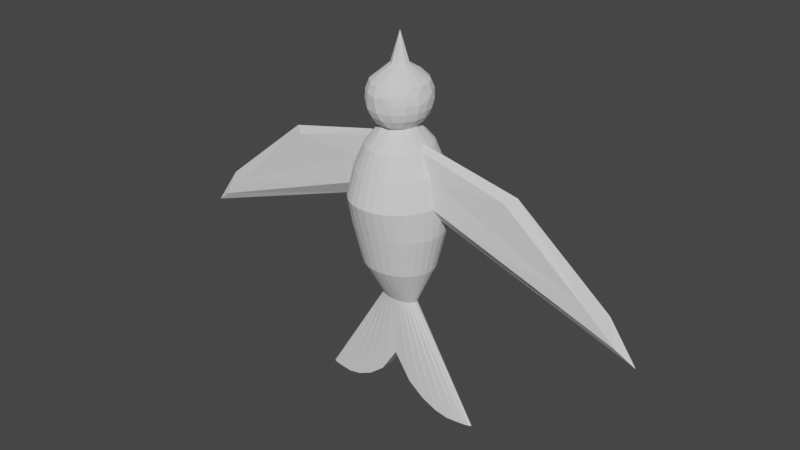 # Source: Bird.blend  (saved by Blender 3.0.42; exported with 4.5.12 LTS)
import bpy
from mathutils import Matrix  # noqa: F401  (used for matrix-valued properties, if any)

bpy.ops.wm.read_factory_settings(use_empty=True)
scene = bpy.context.scene
scene.name = 'Scene'

# ---- collections
col_collection = bpy.data.collections.new('Collection'); scene.collection.children.link(col_collection)

# ---- world
world_world = bpy.data.worlds.new('World'); scene.world = world_world
world_world.use_nodes = True; world_world.node_tree.nodes.clear()
_N = world_world.node_tree.nodes; _L = world_world.node_tree.links
n0 = _N.new('ShaderNodeOutputWorld'); n0.name = 'World Output'; n0.location = (300, 300)
n1 = _N.new('ShaderNodeBackground'); n1.name = 'Background'; n1.location = (10, 300)
n1.inputs[0].default_value = (0.05088, 0.05088, 0.05088, 1.0)
_L.new(n1.outputs[0], n0.inputs[0])
n0.is_active_output = True
world_world.color = (0.05088, 0.05088, 0.05088)
world_world.use_sun_shadow = False
world_world.sun_shadow_jitter_overblur = 0.0

# ---- meshes
me_cylinder = bpy.data.meshes.new('Cylinder')
me_cylinder.from_pydata([(0.004324, 0.05582, -0.2261), (0.004324, 0.07265, 0.2562), (0.1409, 0.05475, -0.4348), (0.03408, 0.07125, 0.2562), (0.2722, 0.05158, -0.5411), (0.06269, 0.06713, 0.2562), (0.3933, 0.04644, -0.6015), (0.08906, 0.06042, 0.2562), (0.4994, 0.03951, -0.6273), (0.1122, 0.05141, 0.2562), (0.5864, 0.03107, -0.6273), (0.1311, 0.04042, 0.2562), (0.6511, 0.02144, -0.6273), (0.1452, 0.02788, 0.2562), (0.691, 0.01099, -0.6273), (0.1539, 0.01427, 0.2562), (0.7044, 0.0001244, -0.6273), (0.1568, 0.0001244, 0.2562), (0.691, -0.01074, -0.6273), (0.1539, -0.01402, 0.2562), (0.6511, -0.02119, -0.6273), (0.1452, -0.02763, 0.2562), (0.5864, -0.03082, -0.6273), (0.1311, -0.04017, 0.2562), (0.4994, -0.03926, -0.6273), (0.1122, -0.05116, 0.2562), (0.3933, -0.04619, -0.6015), (0.08906, -0.06018, 0.2562), (0.2722, -0.05133, -0.5411), (0.06269, -0.06688, 0.2562), (0.1409, -0.0545, -0.4348), (0.03408, -0.07101, 0.2562), (0.004324, -0.05557, -0.2261), (0.004324, -0.0724, 0.2562), (-0.1323, -0.0545, -0.4348), (-0.02543, -0.07101, 0.2562), (-0.2636, -0.05133, -0.5411), (-0.05404, -0.06688, 0.2562), (-0.3846, -0.04619, -0.6015), (-0.08041, -0.06018, 0.2562), (-0.4907, -0.03926, -0.6273), (-0.1035, -0.05116, 0.2562), (-0.5778, -0.03082, -0.6273), (-0.1225, -0.04017, 0.2562), (-0.6425, -0.02119, -0.6273), (-0.1366, -0.02763, 0.2562), (-0.6823, -0.01074, -0.6273), (-0.1453, -0.01402, 0.2562), (-0.6958, 0.0001244, -0.6273), (-0.1482, 0.0001244, 0.2562), (-0.6823, 0.01099, -0.6273), (-0.1453, 0.01427, 0.2562), (-0.6425, 0.02144, -0.6273), (-0.1366, 0.02788, 0.2562), (-0.5778, 0.03107, -0.6273), (-0.1225, 0.04042, 0.2562), (-0.4907, 0.03951, -0.6273), (-0.1035, 0.05141, 0.2562), (-0.3846, 0.04644, -0.6015), (-0.08041, 0.06042, 0.2562), (-0.2636, 0.05158, -0.5411), (-0.05404, 0.06713, 0.2562), (-0.1323, 0.05475, -0.4348), (-0.02543, 0.07125, 0.2562), (0.6604, 0.019, -0.6273), (0.0646, 0.3266, 1.339), (2.389e-08, 0.333, 1.339), (0.1267, 0.3077, 1.339), (0.184, 0.2769, 1.339), (0.2341, 0.2355, 1.339), (0.2753, 0.185, 1.339), (0.3059, 0.1274, 1.339), (0.3247, 0.06497, 1.339), (0.3247, -0.06497, 1.339), (0.3059, -0.1274, 1.339), (0.2753, -0.185, 1.339), (0.2341, -0.2355, 1.339), (0.184, -0.2769, 1.339), (0.1267, -0.3077, 1.339), (0.0646, -0.3266, 1.339), (-5.058e-09, -0.333, 1.339), (-0.06459, -0.3266, 1.339), (-0.1267, -0.3077, 1.339), (-0.184, -0.2769, 1.339), (-0.2341, -0.2355, 1.339), (-0.2753, -0.185, 1.339), (-0.3059, -0.1274, 1.339), (-0.3247, -0.06497, 1.339), (-0.3247, 0.06497, 1.339), (-0.3059, 0.1274, 1.339), (-0.2753, 0.185, 1.339), (-0.2341, 0.2355, 1.339), (-0.184, 0.2769, 1.339), (-0.1267, 0.3077, 1.339), (-0.06459, 0.3266, 1.339), (-0.02813, 0.1413, 1.666), (0.04461, 0.135, 1.666), (0.1147, 0.08505, 1.666), (0.103, -0.09779, 1.666), (0.02813, -0.1413, 1.666), (-0.04461, -0.135, 1.666), (-0.1147, -0.08505, 1.666), (-0.103, 0.09779, 1.666), (-0.1386, -0.3077, 0.8759), (-0.2012, -0.2769, 0.8759), (-0.3011, 0.185, 0.8759), (-0.2561, 0.2355, 0.8759), (0.3011, 0.185, 0.8759), (0.3346, 0.1274, 0.8759), (0.1386, -0.3077, 0.8759), (0.07065, -0.3266, 0.8759), (-0.3552, -0.06497, 0.8759), (-0.3621, -2.214e-08, 0.8759), (0.07065, 0.3266, 0.8759), (0.1386, 0.3077, 0.8759), (0.3346, -0.1274, 0.8759), (0.3011, -0.185, 0.8759), (-0.2561, -0.2355, 0.8759), (-0.2012, 0.2769, 0.8759), (0.3552, 0.06497, 0.8759), (-8.523e-09, -0.333, 0.8759), (-0.3552, 0.06497, 0.8759), (0.2012, 0.2769, 0.8759), (0.2561, -0.2355, 0.8759), (-0.3011, -0.185, 0.8759), (-0.1386, 0.3077, 0.8759), (0.3621, -4.067e-08, 0.8759), (-0.07065, -0.3266, 0.8759), (-0.3346, 0.1274, 0.8759), (0.2561, 0.2355, 0.8759), (0.2012, -0.2769, 0.8759), (-0.3346, -0.1274, 0.8759), (-0.07065, 0.3266, 0.8759), (0.3552, -0.06497, 0.8759), (2.314e-08, 0.333, 0.8759), (-0.1425, -0.3689, 1.122), (-0.3097, 0.2218, 1.122), (0.3097, 0.2218, 1.122), (0.1425, -0.3689, 1.122), (-0.3653, -0.0779, 1.122), (0.07265, 0.3916, 1.122), (0.3441, -0.1528, 1.122), (2.292e-08, 0.3993, 1.122), (-0.2069, -0.332, 1.122), (-0.2633, 0.2823, 1.122), (0.3441, 0.1528, 1.122), (0.07265, -0.3916, 1.122), (-0.3724, -2.361e-08, 1.014), (0.1425, 0.3689, 1.122), (0.3097, -0.2218, 1.122), (-0.2633, -0.2823, 1.122), (-0.2069, 0.332, 1.122), (0.3653, 0.0779, 1.122), (-9.634e-09, -0.3993, 1.122), (-0.3653, 0.0779, 1.122), (0.2069, 0.332, 1.122), (0.2633, -0.2823, 1.122), (-0.3097, -0.2218, 1.122), (-0.1425, 0.3689, 1.122), (0.3724, -4.583e-08, 1.014), (-0.07265, -0.3916, 1.122), (-0.3441, 0.1528, 1.122), (0.2633, 0.2823, 1.122), (0.2069, -0.332, 1.122), (-0.3441, -0.1528, 1.122), (-0.07265, 0.3916, 1.122), (0.3653, -0.0779, 1.122), (0.137, -0.2253, 1.518), (0.09435, -0.2503, 1.518), (-2.267e-07, 0.271, 1.518), (0.0481, 0.2658, 1.518), (-0.205, 0.1505, 1.518), (-0.1743, 0.1916, 1.518), (0.0481, -0.2658, 1.518), (0.09435, 0.2503, 1.518), (-0.137, 0.2253, 1.518), (-2.483e-07, -0.271, 1.518), (0.137, 0.2253, 1.518), (-0.09436, 0.2503, 1.518), (-0.0481, -0.2658, 1.518), (0.1743, 0.1916, 1.518), (-0.0481, 0.2658, 1.518), (-0.09436, -0.2503, 1.518), (0.205, 0.1505, 1.518), (-0.137, -0.2253, 1.518), (0.2278, 0.1037, 1.518), (-0.1743, -0.1916, 1.518), (0.2418, 0.05286, 1.518), (-0.205, -0.1505, 1.518), (0.2198, -3.388e-08, 1.556), (-0.2278, -0.1037, 1.518), (0.2418, -0.05286, 1.518), (-0.2418, -0.05286, 1.518), (0.2278, -0.1037, 1.518), (-0.2198, -1.88e-08, 1.556), (0.205, -0.1505, 1.518), (-0.2418, 0.05286, 1.518), (0.1743, -0.1916, 1.518), (-0.2278, 0.1037, 1.518), (-0.1629, -0.2125, 0.5689), (-0.2074, 0.1807, 0.5689), (0.2709, 0.09779, 0.5689), (0.05721, -0.2506, 0.5689), (-0.2933, -1.819e-08, 0.5689), (0.1122, 0.2361, 0.5689), (0.2438, -0.142, 0.5689), (-0.2074, -0.1807, 0.5689), (-0.1629, 0.2125, 0.5689), (0.2876, 0.04985, 0.5689), (-3.668e-09, -0.2555, 0.5689), (-0.2876, 0.04985, 0.5689), (0.1629, 0.2125, 0.5689), (0.2074, -0.1807, 0.5689), (-0.2438, -0.142, 0.5689), (-0.1122, 0.2361, 0.5689), (0.2933, -3.241e-08, 0.5689), (-0.05721, -0.2506, 0.5689), (-0.2709, 0.09779, 0.5689), (0.2074, 0.1807, 0.5689), (0.1629, -0.2125, 0.5689), (-0.2709, -0.09779, 0.5689), (-0.05721, 0.2506, 0.5689), (0.2876, -0.04985, 0.5689), (-0.1122, -0.2361, 0.5689), (-0.2438, 0.142, 0.5689), (0.2438, 0.142, 0.5689), (0.1122, -0.2361, 0.5689), (-0.2876, -0.04985, 0.5689), (0.05721, 0.2506, 0.5689), (0.2709, -0.09779, 0.5689), (2.197e-08, 0.2555, 0.5689), (0.02201, 0.06579, 2.1), (0.06926, 0.02304, 2.1), (0.0679, -0.02192, 2.101), (0.03541, -0.06035, 2.1), (-0.02201, -0.06579, 2.1), (-0.06926, -0.02304, 2.1), (-0.0679, 0.02192, 2.101), (-0.03541, 0.06035, 2.1), (0.2155, 0.1142, 1.864), (-0.1575, -0.1917, 1.864), (-0.2155, -0.1142, 1.864), (0.2324, -0.0693, 1.864), (0.1895, -0.157, 1.864), (-0.2324, 0.0693, 1.864), (0.1178, -0.2209, 1.864), (-0.1895, 0.157, 1.864), (-0.1178, 0.2209, 1.864), (0.1575, 0.1917, 1.864), (-0.06232, 0.2175, 1.982), (-0.09989, -0.2006, 1.982), (0.02048, 0.2276, 1.981), (0.2017, 0.06496, 1.982), (0.2087, -0.02194, 1.983), (-0.2017, -0.06496, 1.982), (0.1863, -0.1057, 1.982), (-0.2087, 0.02194, 1.983), (0.1347, -0.1749, 1.982), (-0.1863, 0.1057, 1.982), (0.06232, -0.2175, 1.982), (-0.1347, 0.1749, 1.982), (0.09989, 0.2006, 1.982), (-0.02048, -0.2276, 1.981), (-0.02052, 0.2269, 1.745), (0.1875, 0.1035, 1.746), (-0.1367, -0.1732, 1.745), (0.2091, 0.02207, 1.745), (-0.1875, -0.1035, 1.746), (0.2022, -0.06251, 1.745), (0.1646, -0.1416, 1.745), (-0.2022, 0.06251, 1.745), (0.1021, -0.1989, 1.745), (-0.1646, 0.1416, 1.745), (0.06483, 0.2165, 1.745), (0.02052, -0.2269, 1.745), (-0.1021, 0.1989, 1.745), (0.1367, 0.1732, 1.745), (-0.06483, -0.2165, 1.745), (-0.0656, -0.1438, 2.045), (-0.01375, 0.1651, 2.04), (0.1705, 0.1274, 1.989), (-0.1705, -0.1274, 1.989), (0.08651, -0.1241, 2.047), (-0.08651, 0.1241, 2.047), (0.0656, 0.1438, 2.045), (0.01375, -0.1651, 2.04), (0.1479, 0.07656, 1.685), (-0.1479, -0.07656, 1.685), (0.1403, 0.00434, 1.665), (0.1338, -0.04629, 1.665), (-0.1403, -0.00434, 1.665), (0.1211, -0.1231, 1.686), (-0.1338, 0.04629, 1.665), (0.04517, -0.1809, 1.686), (-0.1211, 0.1231, 1.686), (0.0725, 0.1696, 1.686), (-0.04517, 0.1809, 1.686), (-0.0725, -0.1696, 1.686), (-0.04791, 0.2463, 1.915), (-0.1034, -0.2264, 1.916), (0.02375, 0.2517, 1.913), (0.2212, 0.07732, 1.923), (-0.1768, -0.1628, 1.923), (0.2413, 0.01518, 1.883), (-0.2212, -0.07732, 1.923), (0.2211, -0.07758, 1.923), (-0.2413, -0.01518, 1.883), (0.1763, -0.1632, 1.923), (-0.2211, 0.07758, 1.923), (0.1051, -0.2234, 1.923), (-0.1763, 0.1632, 1.923), (0.04791, -0.2463, 1.915), (0.1034, 0.2264, 1.916), (-0.1051, 0.2234, 1.923), (-0.02375, -0.2517, 1.913), (0.1768, 0.1628, 1.923), (0.1768, 0.1628, 1.804), (0.0002548, 0.2517, 1.803), (-0.1057, -0.2233, 1.804), (0.2212, 0.07732, 1.804), (-0.1768, -0.1628, 1.804), (0.2316, -3.15e-08, 1.804), (-0.2212, -0.07732, 1.804), (0.2211, -0.07758, 1.804), (-0.2199, -0.01045, 1.762), (0.1763, -0.1632, 1.804), (-0.2211, 0.07758, 1.804), (0.1051, -0.2234, 1.804), (-0.1763, 0.1632, 1.804), (-0.0002556, -0.2517, 1.803), (0.1057, 0.2233, 1.804), (-0.1051, 0.2234, 1.804), (-8.75e-07, -4.657e-09, 2.335), (1.769, -4.625e-08, 0.7682), (1.619, 0.04021, 0.7682), (1.619, -0.04021, 0.7682), (-1.769, -2.772e-08, 0.7682), (-1.619, -0.04021, 0.7682), (-1.619, 0.04021, 0.7682), (-1.845, -0.03629, 0.5641), (0.9395, 0.05286, 1.34), (1.013, -3.946e-08, 1.381), (0.9395, -0.05286, 1.34), (-0.9395, -0.05286, 1.34), (-1.013, -2.439e-08, 1.381), (-0.9395, 0.05286, 1.34), (-1.989, -2.92e-08, 0.4559), (1.845, 0.03629, 0.5641), (-1.845, 0.03629, 0.5641), (1.989, -5.141e-08, 0.4559), (1.845, -0.03629, 0.5641)], [], [(4, 28, 30, 2), (99, 168, 167, 98), (283, 238, 279), (171, 102, 172), (168, 99, 173), (172, 102, 175), (173, 99, 176), (178, 95, 181), (181, 95, 169), (191, 289, 193), (195, 98, 197), (196, 292, 198), (197, 98, 167), (278, 235, 236), (282, 234, 285), (284, 231, 232), (330, 312, 248), (322, 241, 306), (320, 240, 241), (319, 239, 303), (318, 299, 240), (316, 248, 239), (310, 260, 313), (309, 259, 311), (308, 258, 310), (307, 257, 309), (306, 256, 308), (305, 255, 307), (303, 253, 305), (313, 249, 298), (297, 277, 265), (286, 264, 266), (287, 267, 324), (295, 273, 276), (262, 285, 278), (260, 283, 249), (259, 285, 262), (258, 283, 260), (251, 279, 284), (257, 282, 259), (256, 237, 258), (255, 282, 257), (253, 233, 255), (254, 281, 236), (252, 280, 232), (249, 279, 251), (96, 295, 97), (102, 294, 296), (102, 292, 294), (98, 291, 293), (98, 289, 291), (101, 287, 290), (97, 286, 288), (100, 297, 101), (248, 315, 239), (239, 301, 303), (240, 302, 241), (242, 303, 305), (241, 304, 306), (244, 306, 308), (276, 316, 264), (277, 318, 265), (264, 319, 266), (265, 320, 267), (267, 322, 324), (270, 324, 326), (263, 317, 273), (273, 330, 276), (274, 329, 277), (237, 236, 332), (234, 233, 332), (238, 237, 332), (235, 234, 332), (232, 231, 332), (231, 238, 332), (236, 235, 332), (233, 232, 332), (5, 4, 2, 3), (7, 6, 4, 5), (9, 8, 6, 7), (11, 10, 8, 9), (13, 12, 10, 11), (15, 14, 64, 12, 13), (17, 16, 14, 15), (18, 16, 17, 19), (20, 18, 19, 21), (22, 20, 21, 23), (24, 22, 23, 25), (26, 24, 25, 27), (28, 26, 27, 29), (30, 28, 29, 31), (32, 30, 31, 33), (35, 34, 32, 33), (37, 36, 34, 35), (39, 38, 36, 37), (41, 40, 38, 39), (43, 42, 40, 41), (45, 44, 42, 43), (47, 46, 44, 45), (49, 48, 46, 47), (50, 48, 49, 51), (52, 50, 51, 53), (54, 52, 53, 55), (56, 54, 55, 57), (58, 56, 57, 59), (60, 58, 59, 61), (82, 83, 143, 135), (62, 60, 61, 63), (0, 62, 63, 1), (62, 0, 32, 34), (30, 32, 0, 2), (60, 62, 34, 36), (58, 60, 36, 38), (40, 56, 58, 38), (42, 54, 56, 40), (44, 52, 54, 42), (44, 46, 48, 50, 52), (6, 26, 28, 4), (24, 26, 6, 8), (10, 22, 24, 8), (10, 12, 64, 20, 22), (64, 14, 16, 18, 20), (91, 144, 136, 90), (70, 71, 145, 137), (79, 146, 138, 78), (342, 191, 73, 335), (65, 67, 148, 140), (75, 149, 141, 74), (83, 84, 150, 143), (92, 151, 144, 91), (71, 72, 152, 145), (80, 153, 146, 79), (335, 73, 166, 350), (67, 68, 155, 148), (76, 156, 149, 75), (84, 85, 157, 150), (93, 158, 151, 92), (342, 341, 189, 191), (80, 81, 160, 153), (89, 161, 154, 88), (68, 69, 162, 155), (77, 163, 156, 76), (85, 86, 164, 157), (94, 165, 158, 93), (348, 154, 147, 346), (81, 82, 135, 160), (90, 136, 161, 89), (69, 70, 137, 162), (78, 138, 163, 77), (86, 87, 139, 164), (66, 65, 140, 142), (66, 142, 165, 94), (74, 141, 166, 73), (95, 96, 170, 169), (96, 97, 177, 174), (174, 170, 96), (95, 178, 175, 102), (99, 100, 179, 176), (100, 101, 184, 182), (180, 177, 97), (182, 179, 100), (183, 180, 97), (97, 288, 187, 185), (185, 183, 97), (186, 184, 101), (289, 191, 189, 288), (188, 186, 101), (189, 187, 288), (190, 188, 101), (101, 290, 192, 190), (98, 195, 193, 289), (194, 192, 290), (292, 196, 194, 290), (102, 171, 198, 292), (133, 115, 229, 222), (132, 134, 230, 221), (113, 228, 230, 134), (111, 227, 220, 131), (130, 109, 226, 219), (107, 225, 218, 129), (128, 105, 224, 217), (103, 223, 216, 127), (126, 133, 222, 215), (125, 132, 221, 214), (131, 220, 213, 124), (123, 130, 219, 212), (129, 218, 211, 122), (121, 128, 217, 210), (127, 216, 209, 120), (126, 215, 208, 119), (118, 125, 214, 207), (124, 213, 206, 117), (116, 123, 212, 205), (122, 211, 204, 114), (112, 121, 210, 203), (110, 120, 209, 202), (119, 208, 201, 108), (106, 118, 207, 200), (117, 206, 199, 104), (115, 116, 205, 229), (114, 204, 228, 113), (112, 203, 227, 111), (109, 110, 202, 226), (108, 201, 225, 107), (105, 106, 200, 224), (104, 199, 223, 103), (166, 141, 115, 133), (165, 142, 134, 132), (140, 113, 134, 142), (139, 111, 131, 164), (163, 138, 109, 130), (137, 107, 129, 162), (161, 136, 105, 128), (135, 103, 127, 160), (159, 166, 133, 126), (158, 165, 132, 125), (164, 131, 124, 157), (156, 163, 130, 123), (162, 129, 122, 155), (154, 161, 128, 121), (160, 127, 120, 153), (159, 126, 119, 152), (151, 158, 125, 118), (157, 124, 117, 150), (149, 156, 123, 116), (155, 122, 114, 148), (147, 154, 121, 112), (146, 153, 120, 110), (152, 119, 108, 145), (144, 151, 118, 106), (150, 117, 104, 143), (141, 149, 116, 115), (148, 114, 113, 140), (147, 112, 111, 139), (138, 146, 110, 109), (145, 108, 107, 137), (136, 144, 106, 105), (143, 104, 103, 135), (198, 171, 90, 89), (197, 167, 77, 76), (196, 198, 89, 88), (195, 197, 76, 75), (339, 346, 147, 139), (193, 195, 75, 74), (345, 196, 88, 338), (191, 193, 74, 73), (192, 87, 86, 190), (343, 192, 194, 344), (190, 86, 85, 188), (340, 334, 72, 187), (188, 85, 84, 186), (187, 72, 71, 185), (186, 84, 83, 184), (185, 71, 70, 183), (184, 83, 82, 182), (181, 169, 66, 94), (183, 70, 69, 180), (182, 82, 81, 179), (178, 181, 94, 93), (180, 69, 68, 177), (179, 81, 80, 176), (175, 178, 93, 92), (177, 68, 67, 174), (173, 176, 80, 79), (172, 175, 92, 91), (174, 67, 65, 170), (168, 173, 79, 78), (171, 172, 91, 90), (170, 65, 66, 169), (167, 168, 78, 77), (223, 199, 39, 37), (200, 57, 55, 224), (225, 201, 13, 11), (202, 31, 29, 226), (227, 203, 49, 47), (228, 204, 5, 3), (205, 23, 21, 229), (199, 206, 41, 39), (207, 59, 57, 200), (201, 208, 15, 13), (202, 209, 33, 31), (210, 51, 49, 203), (204, 211, 7, 5), (212, 25, 23, 205), (206, 213, 43, 41), (214, 61, 59, 207), (208, 215, 17, 15), (209, 216, 35, 33), (217, 53, 51, 210), (211, 218, 9, 7), (219, 27, 25, 212), (213, 220, 45, 43), (221, 63, 61, 214), (222, 19, 17, 215), (216, 223, 37, 35), (224, 55, 53, 217), (218, 225, 11, 9), (226, 29, 27, 219), (220, 227, 47, 45), (228, 3, 1, 230), (230, 1, 63, 221), (229, 21, 19, 222), (247, 331, 328, 246), (280, 284, 232), (279, 238, 231), (281, 278, 236), (282, 233, 234), (284, 279, 231), (283, 237, 238), (285, 234, 235), (278, 285, 235), (316, 330, 248), (329, 311, 314), (300, 312, 330, 317), (311, 329, 327, 245), (246, 328, 326, 244), (245, 327, 325, 243), (244, 326, 324, 306), (243, 325, 323, 242), (242, 323, 321, 303), (324, 322, 306), (314, 299, 318, 329), (322, 320, 241), (321, 319, 303), (320, 318, 240), (319, 316, 239), (317, 298, 300), (298, 317, 331, 247), (261, 280, 315, 312), (262, 314, 311, 259), (313, 260, 249), (251, 261, 312, 300), (254, 256, 306, 304), (310, 258, 260), (309, 257, 259), (308, 256, 258), (307, 255, 257), (281, 254, 304, 302), (305, 253, 255), (252, 253, 303, 301), (250, 281, 302, 299), (280, 252, 301, 315), (251, 300, 298, 249), (262, 250, 299, 314), (276, 264, 286, 295), (296, 275, 263), (265, 267, 287, 297), (268, 289, 288, 266), (288, 286, 266), (269, 291, 289, 268), (290, 287, 324), (270, 292, 290, 324), (271, 293, 291, 269), (272, 294, 292, 270), (263, 273, 295, 296), (275, 296, 294, 272), (293, 271, 274), (274, 277, 297, 293), (297, 100, 99, 293), (280, 261, 284), (261, 251, 284), (259, 282, 285), (258, 237, 283), (256, 236, 237), (255, 233, 282), (256, 254, 236), (253, 232, 233), (253, 252, 232), (281, 250, 278), (250, 262, 278), (249, 283, 279), (295, 96, 95, 296), (95, 102, 296), (305, 307, 243, 242), (99, 98, 293), (101, 297, 287), (97, 295, 286), (298, 247, 313), (239, 315, 301), (240, 299, 302), (241, 302, 304), (307, 309, 245, 243), (308, 310, 246, 244), (310, 313, 247, 246), (311, 245, 309), (331, 317, 263, 275), (248, 312, 315), (321, 323, 268, 266), (277, 329, 318), (264, 316, 319), (265, 318, 320), (266, 319, 321), (267, 320, 322), (323, 325, 269, 268), (3, 2, 0, 1), (325, 327, 271, 269), (326, 328, 272, 270), (327, 329, 274, 271), (328, 331, 275, 272), (273, 317, 330), (336, 346, 339, 337), (276, 330, 316), (336, 338, 348, 346), (333, 349, 347, 334), (333, 335, 350, 349), (344, 345, 338, 336), (344, 336, 337, 343), (341, 342, 335, 333), (341, 333, 334, 340), (334, 347, 152, 72), (347, 349, 159, 152), (343, 337, 87, 192), (350, 166, 159, 349), (340, 187, 189, 341), (337, 339, 139, 87), (345, 344, 194, 196), (338, 88, 154, 348)])
_uv = me_cylinder.uv_layers.new(name='UVMap')
_uv.uv.foreach_set('vector', [0.8418, 0.4717, 0.8418, 0.02827, 0.7968, 0.01461, 0.7968, 0.4854, 0.532, 1.0, 0.5625, 1.0, 0.5938, 1.0, 0.6307, 1.0, 0.1082, 1.0, 0.08171, 1.0, 0.01514, 1.0, 0.1562, 1.0, 0.1307, 1.0, 0.125, 1.0, 0.5625, 1.0, 0.532, 1.0, 0.5312, 1.0, 0.125, 1.0, 0.1307, 1.0, 0.09375, 1.0, 0.5312, 1.0, 0.532, 1.0, 0.5, 1.0, 0.0625, 1.0, 0.03203, 1.0, 0.03125, 1.0, 0.03125, 1.0, 0.03203, 1.0, 0.0, 1.0, 0.7187, 1.0, 0.7051, 1.0, 0.6875, 1.0, 0.6562, 1.0, 0.6307, 1.0, 0.625, 1.0, 0.2188, 1.0, 0.2051, 1.0, 0.1875, 1.0, 0.625, 1.0, 0.6307, 1.0, 0.5938, 1.0, 0.4232, 1.0, 0.4505, 1.0, 0.3023, 1.0, 0.6082, 1.0, 0.5817, 1.0, 0.5151, 1.0, 0.9232, 1.0, 0.9505, 1.0, 0.8023, 1.0, 0.925, 1.0, 0.9265, 1.0, 0.887, 1.0, 0.3, 1.0, 0.3246, 1.0, 0.2602, 1.0, 0.3626, 1.0, 0.387, 1.0, 0.3246, 1.0, 0.8, 1.0, 0.8246, 1.0, 0.7602, 1.0, 0.425, 1.0, 0.4265, 1.0, 0.387, 1.0, 0.8626, 1.0, 0.887, 1.0, 0.8246, 1.0, 0.137, 1.0, 0.1106, 1.0, 0.07458, 1.0, 0.5746, 1.0, 0.5478, 1.0, 0.5312, 1.0, 0.1998, 1.0, 0.1732, 1.0, 0.137, 1.0, 0.637, 1.0, 0.6106, 1.0, 0.5746, 1.0, 0.2602, 1.0, 0.2346, 1.0, 0.1998, 1.0, 0.6998, 1.0, 0.6732, 1.0, 0.637, 1.0, 0.7602, 1.0, 0.7346, 1.0, 0.6998, 1.0, 0.07458, 1.0, 0.04784, 1.0, 0.03125, 1.0, 0.4281, 1.0, 0.4501, 1.0, 0.3875, 1.0, 0.8174, 1.0, 0.8251, 1.0, 0.7655, 1.0, 0.3174, 1.0, 0.3251, 1.0, 0.2604, 1.0, 0.9281, 1.0, 0.9501, 1.0, 0.8875, 1.0, 0.4846, 1.0, 0.5151, 1.0, 0.4232, 1.0, 0.1106, 1.0, 0.1082, 1.0, 0.04784, 1.0, 0.5478, 1.0, 0.5151, 1.0, 0.4846, 1.0, 0.1732, 1.0, 0.1082, 1.0, 0.1106, 1.0, 0.9846, 1.0, 1.0, 1.0, 0.9232, 1.0, 0.6106, 1.0, 0.6082, 1.0, 0.5478, 1.0, 0.2346, 1.0, 0.1897, 1.0, 0.1732, 1.0, 0.6732, 1.0, 0.6082, 1.0, 0.6106, 1.0, 0.7346, 1.0, 0.6897, 1.0, 0.6732, 1.0, 0.296, 1.0, 0.355, 1.0, 0.3023, 1.0, 0.796, 1.0, 0.855, 1.0, 0.8023, 1.0, 0.04784, 1.0, 0.01514, 1.0, 0.0, 1.0, 0.9482, 1.0, 0.9281, 1.0, 0.85, 1.0, 0.1307, 1.0, 0.1347, 1.0, 0.04409, 1.0, 0.1307, 1.0, 0.2051, 1.0, 0.1347, 1.0, 0.6307, 1.0, 0.6347, 1.0, 0.5441, 1.0, 0.6307, 1.0, 0.7051, 1.0, 0.6347, 1.0, 0.35, 1.0, 0.3174, 1.0, 0.262, 1.0, 0.85, 1.0, 0.8174, 1.0, 0.762, 1.0, 0.4482, 1.0, 0.4281, 1.0, 0.35, 1.0, 0.887, 1.0, 0.8626, 1.0, 0.8246, 1.0, 0.8246, 1.0, 0.8, 1.0, 0.7602, 1.0, 0.387, 1.0, 0.3626, 1.0, 0.3246, 1.0, 0.7058, 1.0, 0.7602, 1.0, 0.6998, 1.0, 0.3246, 1.0, 0.3, 1.0, 0.2602, 1.0, 0.2058, 1.0, 0.2602, 1.0, 0.1998, 1.0, 0.8875, 1.0, 0.8626, 1.0, 0.8251, 1.0, 0.4501, 1.0, 0.425, 1.0, 0.3875, 1.0, 0.8251, 1.0, 0.8, 1.0, 0.7655, 1.0, 0.3875, 1.0, 0.3626, 1.0, 0.3251, 1.0, 0.3251, 1.0, 0.3, 1.0, 0.2604, 1.0, 0.2057, 1.0, 0.2604, 1.0, 0.1998, 1.0, 1.0, 1.0, 0.9896, 1.0, 0.9501, 1.0, 0.9501, 1.0, 0.925, 1.0, 0.8875, 1.0, 0.5155, 1.0, 0.4999, 1.0, 0.4501, 1.0, 0.1897, 1.0, 0.3023, 1.0, 0.2188, 1.0, 0.5817, 1.0, 0.6897, 1.0, 0.625, 1.0, 0.08171, 1.0, 0.1897, 1.0, 0.125, 1.0, 0.4505, 1.0, 0.5817, 1.0, 0.5, 1.0, 0.8023, 1.0, 0.9505, 1.0, 0.875, 1.0, 0.0, 1.0, 0.08171, 1.0, 0.0, 1.0, 0.3023, 1.0, 0.4505, 1.0, 0.375, 1.0, 0.6897, 1.0, 0.8023, 1.0, 0.7188, 1.0, 0.9375, 1.0, 0.9375, 0.5, 0.9688, 0.5, 0.9688, 1.0, 0.9062, 1.0, 0.9062, 0.5, 0.9375, 0.5, 0.9375, 1.0, 0.875, 1.0, 0.875, 0.5, 0.9062, 0.5, 0.9062, 1.0, 0.8438, 1.0, 0.8438, 0.5, 0.875, 0.5, 0.875, 1.0, 0.8125, 1.0, 0.8125, 0.5, 0.8438, 0.5, 0.8438, 1.0, 0.7812, 1.0, 0.7812, 0.5, 0.8052, 0.5, 0.8125, 0.5, 0.8125, 1.0, 0.75, 1.0, 0.75, 0.5, 0.7812, 0.5, 0.7812, 1.0, 0.7188, 0.5, 0.75, 0.5, 0.75, 1.0, 0.7188, 1.0, 0.6875, 0.5, 0.7188, 0.5, 0.7188, 1.0, 0.6875, 1.0, 0.6562, 0.5, 0.6875, 0.5, 0.6875, 1.0, 0.6562, 1.0, 0.625, 0.5, 0.6562, 0.5, 0.6562, 1.0, 0.625, 1.0, 0.5938, 0.5, 0.625, 0.5, 0.625, 1.0, 0.5938, 1.0, 0.5625, 0.5, 0.5938, 0.5, 0.5938, 1.0, 0.5625, 1.0, 0.5312, 0.5, 0.5625, 0.5, 0.5625, 1.0, 0.5312, 1.0, 0.5, 0.5, 0.5312, 0.5, 0.5312, 1.0, 0.5, 1.0, 0.4688, 1.0, 0.4688, 0.5, 0.5, 0.5, 0.5, 1.0, 0.4375, 1.0, 0.4375, 0.5, 0.4688, 0.5, 0.4688, 1.0, 0.4062, 1.0, 0.4062, 0.5, 0.4375, 0.5, 0.4375, 1.0, 0.375, 1.0, 0.375, 0.5, 0.4062, 0.5, 0.4062, 1.0, 0.3438, 1.0, 0.3438, 0.5, 0.375, 0.5, 0.375, 1.0, 0.3125, 1.0, 0.3125, 0.5, 0.3438, 0.5, 0.3438, 1.0, 0.2812, 1.0, 0.2812, 0.5, 0.3125, 0.5, 0.3125, 1.0, 0.25, 1.0, 0.25, 0.5, 0.2812, 0.5, 0.2812, 1.0, 0.2188, 0.5, 0.25, 0.5, 0.25, 1.0, 0.2188, 1.0, 0.1875, 0.5, 0.2188, 0.5, 0.2188, 1.0, 0.1875, 1.0, 0.1562, 0.5, 0.1875, 0.5, 0.1875, 1.0, 0.1562, 1.0, 0.125, 0.5, 0.1562, 0.5, 0.1562, 1.0, 0.125, 1.0, 0.09375, 0.5, 0.125, 0.5, 0.125, 1.0, 0.09375, 1.0, 0.0625, 0.5, 0.09375, 0.5, 0.09375, 1.0, 0.0625, 1.0, 0.4375, 1.0, 0.4062, 1.0, 0.4062, 1.0, 0.4375, 1.0, 0.03125, 0.5, 0.0625, 0.5, 0.0625, 1.0, 0.03125, 1.0, 0.0, 0.5, 0.03125, 0.5, 0.03125, 1.0, 0.0, 1.0, 0.7032, 0.4854, 0.75, 0.49, 0.75, 0.01, 0.7032, 0.01461, 0.7968, 0.01461, 0.75, 0.01, 0.75, 0.49, 0.7968, 0.4854, 0.6582, 0.4717, 0.7032, 0.4854, 0.7032, 0.01461, 0.6582, 0.02827, 0.6167, 0.4496, 0.6582, 0.4717, 0.6582, 0.02827, 0.6167, 0.05045, 0.5803, 0.08029, 0.5803, 0.4197, 0.6167, 0.4496, 0.6167, 0.05045, 0.5504, 0.1167, 0.5504, 0.3833, 0.5803, 0.4197, 0.5803, 0.08029, 0.5283, 0.1582, 0.5283, 0.3418, 0.5504, 0.3833, 0.5504, 0.1167, 0.5283, 0.1582, 0.5146, 0.2032, 0.51, 0.25, 0.5146, 0.2968, 0.5283, 0.3418, 0.8833, 0.4496, 0.8833, 0.05045, 0.8418, 0.02827, 0.8418, 0.4717, 0.9197, 0.08029, 0.8833, 0.05045, 0.8833, 0.4496, 0.9197, 0.4197, 0.9496, 0.3833, 0.9496, 0.1167, 0.9197, 0.08029, 0.9197, 0.4197, 0.9496, 0.3833, 0.9717, 0.3418, 0.9749, 0.3313, 0.9717, 0.1582, 0.9496, 0.1167, 0.9749, 0.3313, 0.9854, 0.2968, 0.99, 0.25, 0.9854, 0.2032, 0.9717, 0.1582, 0.125, 1.0, 0.125, 1.0, 0.1562, 1.0, 0.1562, 1.0, 0.8438, 1.0, 0.8125, 1.0, 0.8125, 1.0, 0.8438, 1.0, 0.5312, 1.0, 0.5312, 1.0, 0.5625, 1.0, 0.5625, 1.0, 0.7187, 1.0, 0.7187, 1.0, 0.7188, 1.0, 0.7188, 1.0, 0.9688, 1.0, 0.9375, 1.0, 0.9375, 1.0, 0.9688, 1.0, 0.6562, 1.0, 0.6562, 1.0, 0.6875, 1.0, 0.6875, 1.0, 0.4062, 1.0, 0.375, 1.0, 0.375, 1.0, 0.4062, 1.0, 0.09375, 1.0, 0.09375, 1.0, 0.125, 1.0, 0.125, 1.0, 0.8125, 1.0, 0.7812, 1.0, 0.7812, 1.0, 0.8125, 1.0, 0.5, 1.0, 0.5, 1.0, 0.5312, 1.0, 0.5312, 1.0, 0.7188, 1.0, 0.7188, 1.0, 0.7188, 1.0, 0.7188, 1.0, 0.9375, 1.0, 0.9062, 1.0, 0.9062, 1.0, 0.9375, 1.0, 0.625, 1.0, 0.625, 1.0, 0.6562, 1.0, 0.6562, 1.0, 0.375, 1.0, 0.3438, 1.0, 0.3438, 1.0, 0.375, 1.0, 0.0625, 1.0, 0.0625, 1.0, 0.09375, 1.0, 0.09375, 1.0, 0.7187, 1.0, 0.75, 1.0, 0.75, 1.0, 0.7187, 1.0, 0.5, 1.0, 0.4688, 1.0, 0.4688, 1.0, 0.5, 1.0, 0.1875, 1.0, 0.1875, 1.0, 0.2188, 1.0, 0.2188, 1.0, 0.9062, 1.0, 0.875, 1.0, 0.875, 1.0, 0.9062, 1.0, 0.5938, 1.0, 0.5938, 1.0, 0.625, 1.0, 0.625, 1.0, 0.3438, 1.0, 0.3125, 1.0, 0.3125, 1.0, 0.3438, 1.0, 0.03125, 1.0, 0.03125, 1.0, 0.0625, 1.0, 0.0625, 1.0, 0.2188, 1.0, 0.2188, 1.0, 0.25, 1.0, 0.25, 1.0, 0.4688, 1.0, 0.4375, 1.0, 0.4375, 1.0, 0.4688, 1.0, 0.1562, 1.0, 0.1562, 1.0, 0.1875, 1.0, 0.1875, 1.0, 0.875, 1.0, 0.8438, 1.0, 0.8438, 1.0, 0.875, 1.0, 0.5625, 1.0, 0.5625, 1.0, 0.5938, 1.0, 0.5938, 1.0, 0.3125, 1.0, 0.2812, 1.0, 0.2812, 1.0, 0.3125, 1.0, 1.0, 1.0, 0.9688, 1.0, 0.9688, 1.0, 1.0, 1.0, 0.0, 1.0, 0.0, 1.0, 0.03125, 1.0, 0.03125, 1.0, 0.6875, 1.0, 0.6875, 1.0, 0.7188, 1.0, 0.7188, 1.0, 1.0, 1.0, 0.9482, 1.0, 0.9688, 1.0, 1.0, 1.0, 0.9482, 1.0, 0.85, 1.0, 0.9062, 1.0, 0.9375, 1.0, 0.9375, 1.0, 0.9688, 1.0, 0.9482, 1.0, 0.03203, 1.0, 0.0625, 1.0, 0.09375, 1.0, 0.1307, 1.0, 0.532, 1.0, 0.4482, 1.0, 0.4688, 1.0, 0.5, 1.0, 0.4482, 1.0, 0.35, 1.0, 0.4062, 1.0, 0.4375, 1.0, 0.875, 1.0, 0.9062, 1.0, 0.85, 1.0, 0.4375, 1.0, 0.4688, 1.0, 0.4482, 1.0, 0.8437, 1.0, 0.875, 1.0, 0.85, 1.0, 0.85, 1.0, 0.762, 1.0, 0.7812, 1.0, 0.8125, 1.0, 0.8125, 1.0, 0.8437, 1.0, 0.85, 1.0, 0.375, 1.0, 0.4062, 1.0, 0.35, 1.0, 0.7051, 1.0, 0.7187, 1.0, 0.75, 1.0, 0.762, 1.0, 0.3438, 1.0, 0.375, 1.0, 0.35, 1.0, 0.75, 1.0, 0.7812, 1.0, 0.762, 1.0, 0.3125, 1.0, 0.3438, 1.0, 0.35, 1.0, 0.35, 1.0, 0.262, 1.0, 0.2812, 1.0, 0.3125, 1.0, 0.6307, 1.0, 0.6562, 1.0, 0.6875, 1.0, 0.7051, 1.0, 0.25, 1.0, 0.2812, 1.0, 0.262, 1.0, 0.2051, 1.0, 0.2188, 1.0, 0.25, 1.0, 0.262, 1.0, 0.1307, 1.0, 0.1562, 1.0, 0.1875, 1.0, 0.2051, 1.0, 0.7188, 1.0, 0.6875, 1.0, 0.6875, 1.0, 0.7188, 1.0, 0.03125, 1.0, 0.0, 1.0, 0.0, 1.0, 0.03125, 1.0, 0.9688, 1.0, 0.9688, 1.0, 1.0, 1.0, 1.0, 1.0, 0.2812, 1.0, 0.2812, 1.0, 0.3125, 1.0, 0.3125, 1.0, 0.5938, 1.0, 0.5625, 1.0, 0.5625, 1.0, 0.5938, 1.0, 0.8438, 1.0, 0.8438, 1.0, 0.875, 1.0, 0.875, 1.0, 0.1875, 1.0, 0.1562, 1.0, 0.1562, 1.0, 0.1875, 1.0, 0.4375, 1.0, 0.4375, 1.0, 0.4688, 1.0, 0.4688, 1.0, 0.75, 1.0, 0.7188, 1.0, 0.7188, 1.0, 0.75, 1.0, 0.0625, 1.0, 0.03125, 1.0, 0.03125, 1.0, 0.0625, 1.0, 0.3125, 1.0, 0.3125, 1.0, 0.3438, 1.0, 0.3438, 1.0, 0.625, 1.0, 0.5938, 1.0, 0.5938, 1.0, 0.625, 1.0, 0.875, 1.0, 0.875, 1.0, 0.9062, 1.0, 0.9062, 1.0, 0.2188, 1.0, 0.1875, 1.0, 0.1875, 1.0, 0.2188, 1.0, 0.4688, 1.0, 0.4688, 1.0, 0.5, 1.0, 0.5, 1.0, 0.75, 1.0, 0.75, 1.0, 0.7812, 1.0, 0.7812, 1.0, 0.09375, 1.0, 0.0625, 1.0, 0.0625, 1.0, 0.09375, 1.0, 0.3438, 1.0, 0.3438, 1.0, 0.375, 1.0, 0.375, 1.0, 0.6562, 1.0, 0.625, 1.0, 0.625, 1.0, 0.6562, 1.0, 0.9062, 1.0, 0.9062, 1.0, 0.9375, 1.0, 0.9375, 1.0, 0.25, 1.0, 0.2188, 1.0, 0.2188, 1.0, 0.25, 1.0, 0.5312, 1.0, 0.5, 1.0, 0.5, 1.0, 0.5312, 1.0, 0.7812, 1.0, 0.7812, 1.0, 0.8125, 1.0, 0.8125, 1.0, 0.125, 1.0, 0.09375, 1.0, 0.09375, 1.0, 0.125, 1.0, 0.375, 1.0, 0.375, 1.0, 0.4062, 1.0, 0.4062, 1.0, 0.6875, 1.0, 0.6562, 1.0, 0.6562, 1.0, 0.6875, 1.0, 0.9375, 1.0, 0.9375, 1.0, 0.9688, 1.0, 0.9688, 1.0, 0.25, 1.0, 0.25, 1.0, 0.2812, 1.0, 0.2812, 1.0, 0.5625, 1.0, 0.5312, 1.0, 0.5312, 1.0, 0.5625, 1.0, 0.8125, 1.0, 0.8125, 1.0, 0.8438, 1.0, 0.8438, 1.0, 0.1562, 1.0, 0.125, 1.0, 0.125, 1.0, 0.1562, 1.0, 0.4062, 1.0, 0.4062, 1.0, 0.4375, 1.0, 0.4375, 1.0, 0.7188, 1.0, 0.6875, 1.0, 0.6875, 1.0, 0.7188, 1.0, 0.03125, 1.0, 0.0, 1.0, 0.0, 1.0, 0.03125, 1.0, 0.9688, 1.0, 0.9688, 1.0, 1.0, 1.0, 1.0, 1.0, 0.2812, 1.0, 0.2812, 1.0, 0.3125, 1.0, 0.3125, 1.0, 0.5938, 1.0, 0.5625, 1.0, 0.5625, 1.0, 0.5938, 1.0, 0.8438, 1.0, 0.8438, 1.0, 0.875, 1.0, 0.875, 1.0, 0.1875, 1.0, 0.1562, 1.0, 0.1562, 1.0, 0.1875, 1.0, 0.4375, 1.0, 0.4375, 1.0, 0.4688, 1.0, 0.4688, 1.0, 0.75, 1.0, 0.7188, 1.0, 0.7188, 1.0, 0.75, 1.0, 0.0625, 1.0, 0.03125, 1.0, 0.03125, 1.0, 0.0625, 1.0, 0.3125, 1.0, 0.3125, 1.0, 0.3438, 1.0, 0.3438, 1.0, 0.625, 1.0, 0.5938, 1.0, 0.5938, 1.0, 0.625, 1.0, 0.875, 1.0, 0.875, 1.0, 0.9062, 1.0, 0.9062, 1.0, 0.2188, 1.0, 0.1875, 1.0, 0.1875, 1.0, 0.2188, 1.0, 0.4688, 1.0, 0.4688, 1.0, 0.5, 1.0, 0.5, 1.0, 0.75, 1.0, 0.75, 1.0, 0.7812, 1.0, 0.7812, 1.0, 0.09375, 1.0, 0.0625, 1.0, 0.0625, 1.0, 0.09375, 1.0, 0.3438, 1.0, 0.3438, 1.0, 0.375, 1.0, 0.375, 1.0, 0.6562, 1.0, 0.625, 1.0, 0.625, 1.0, 0.6562, 1.0, 0.9062, 1.0, 0.9062, 1.0, 0.9375, 1.0, 0.9375, 1.0, 0.25, 1.0, 0.2188, 1.0, 0.2188, 1.0, 0.25, 1.0, 0.5312, 1.0, 0.5, 1.0, 0.5, 1.0, 0.5312, 1.0, 0.7812, 1.0, 0.7812, 1.0, 0.8125, 1.0, 0.8125, 1.0, 0.125, 1.0, 0.09375, 1.0, 0.09375, 1.0, 0.125, 1.0, 0.375, 1.0, 0.375, 1.0, 0.4062, 1.0, 0.4062, 1.0, 0.6875, 1.0, 0.6562, 1.0, 0.6562, 1.0, 0.6875, 1.0, 0.9375, 1.0, 0.9375, 1.0, 0.9688, 1.0, 0.9688, 1.0, 0.25, 1.0, 0.25, 1.0, 0.2812, 1.0, 0.2812, 1.0, 0.5625, 1.0, 0.5312, 1.0, 0.5312, 1.0, 0.5625, 1.0, 0.8125, 1.0, 0.8125, 1.0, 0.8438, 1.0, 0.8438, 1.0, 0.1562, 1.0, 0.125, 1.0, 0.125, 1.0, 0.1562, 1.0, 0.4062, 1.0, 0.4062, 1.0, 0.4375, 1.0, 0.4375, 1.0, 0.1875, 1.0, 0.1562, 1.0, 0.1562, 1.0, 0.1875, 1.0, 0.625, 1.0, 0.5938, 1.0, 0.5938, 1.0, 0.625, 1.0, 0.2188, 1.0, 0.1875, 1.0, 0.1875, 1.0, 0.2188, 1.0, 0.6562, 1.0, 0.625, 1.0, 0.625, 1.0, 0.6562, 1.0, 0.2812, 1.0, 0.25, 1.0, 0.25, 1.0, 0.2812, 1.0, 0.6875, 1.0, 0.6562, 1.0, 0.6562, 1.0, 0.6875, 1.0, 0.2188, 1.0, 0.2188, 1.0, 0.2188, 1.0, 0.2188, 1.0, 0.7187, 1.0, 0.6875, 1.0, 0.6875, 1.0, 0.7188, 1.0, 0.2812, 1.0, 0.2812, 1.0, 0.3125, 1.0, 0.3125, 1.0, 0.2812, 1.0, 0.2812, 1.0, 0.25, 1.0, 0.25, 1.0, 0.3125, 1.0, 0.3125, 1.0, 0.3438, 1.0, 0.3438, 1.0, 0.7812, 1.0, 0.7812, 1.0, 0.7812, 1.0, 0.7812, 1.0, 0.3438, 1.0, 0.3438, 1.0, 0.375, 1.0, 0.375, 1.0, 0.7812, 1.0, 0.7812, 1.0, 0.8125, 1.0, 0.8125, 1.0, 0.375, 1.0, 0.375, 1.0, 0.4062, 1.0, 0.4062, 1.0, 0.8125, 1.0, 0.8125, 1.0, 0.8438, 1.0, 0.8437, 1.0, 0.4062, 1.0, 0.4062, 1.0, 0.4375, 1.0, 0.4375, 1.0, 0.03125, 1.0, 0.0, 1.0, 0.0, 1.0, 0.03125, 1.0, 0.8437, 1.0, 0.8438, 1.0, 0.875, 1.0, 0.875, 1.0, 0.4375, 1.0, 0.4375, 1.0, 0.4688, 1.0, 0.4688, 1.0, 0.0625, 1.0, 0.03125, 1.0, 0.03125, 1.0, 0.0625, 1.0, 0.875, 1.0, 0.875, 1.0, 0.9062, 1.0, 0.9062, 1.0, 0.4688, 1.0, 0.4688, 1.0, 0.5, 1.0, 0.5, 1.0, 0.09375, 1.0, 0.0625, 1.0, 0.0625, 1.0, 0.09375, 1.0, 0.9062, 1.0, 0.9062, 1.0, 0.9375, 1.0, 0.9375, 1.0, 0.5312, 1.0, 0.5, 1.0, 0.5, 1.0, 0.5312, 1.0, 0.125, 1.0, 0.09375, 1.0, 0.09375, 1.0, 0.125, 1.0, 0.9375, 1.0, 0.9375, 1.0, 0.9688, 1.0, 0.9688, 1.0, 0.5625, 1.0, 0.5312, 1.0, 0.5312, 1.0, 0.5625, 1.0, 0.1562, 1.0, 0.125, 1.0, 0.125, 1.0, 0.1562, 1.0, 0.9688, 1.0, 0.9688, 1.0, 1.0, 1.0, 1.0, 1.0, 0.5938, 1.0, 0.5625, 1.0, 0.5625, 1.0, 0.5938, 1.0, 0.4375, 1.0, 0.4062, 1.0, 0.4062, 1.0, 0.4375, 1.0, 0.125, 1.0, 0.125, 1.0, 0.1562, 1.0, 0.1562, 1.0, 0.8438, 1.0, 0.8125, 1.0, 0.8125, 1.0, 0.8438, 1.0, 0.5312, 1.0, 0.5312, 1.0, 0.5625, 1.0, 0.5625, 1.0, 0.2812, 1.0, 0.25, 1.0, 0.25, 1.0, 0.2812, 1.0, 0.9688, 1.0, 0.9375, 1.0, 0.9375, 1.0, 0.9688, 1.0, 0.6562, 1.0, 0.6562, 1.0, 0.6875, 1.0, 0.6875, 1.0, 0.4062, 1.0, 0.375, 1.0, 0.375, 1.0, 0.4062, 1.0, 0.09375, 1.0, 0.09375, 1.0, 0.125, 1.0, 0.125, 1.0, 0.8125, 1.0, 0.7812, 1.0, 0.7812, 1.0, 0.8125, 1.0, 0.5312, 1.0, 0.5, 1.0, 0.5, 1.0, 0.5312, 1.0, 0.2188, 1.0, 0.2188, 1.0, 0.25, 1.0, 0.25, 1.0, 0.9375, 1.0, 0.9062, 1.0, 0.9062, 1.0, 0.9375, 1.0, 0.625, 1.0, 0.625, 1.0, 0.6562, 1.0, 0.6562, 1.0, 0.375, 1.0, 0.3438, 1.0, 0.3438, 1.0, 0.375, 1.0, 0.0625, 1.0, 0.0625, 1.0, 0.09375, 1.0, 0.09375, 1.0, 0.7812, 1.0, 0.75, 1.0, 0.75, 1.0, 0.7812, 1.0, 0.5, 1.0, 0.4688, 1.0, 0.4688, 1.0, 0.5, 1.0, 0.1875, 1.0, 0.1875, 1.0, 0.2188, 1.0, 0.2188, 1.0, 0.9062, 1.0, 0.875, 1.0, 0.875, 1.0, 0.9062, 1.0, 0.5938, 1.0, 0.5938, 1.0, 0.625, 1.0, 0.625, 1.0, 0.3438, 1.0, 0.3125, 1.0, 0.3125, 1.0, 0.3438, 1.0, 0.03125, 1.0, 0.03125, 1.0, 0.0625, 1.0, 0.0625, 1.0, 0.7188, 1.0, 0.7188, 1.0, 0.75, 1.0, 0.75, 1.0, 0.4688, 1.0, 0.4375, 1.0, 0.4375, 1.0, 0.4688, 1.0, 0.1562, 1.0, 0.1562, 1.0, 0.1875, 1.0, 0.1875, 1.0, 0.875, 1.0, 0.8438, 1.0, 0.8438, 1.0, 0.875, 1.0, 0.5625, 1.0, 0.5625, 1.0, 0.5938, 1.0, 0.5938, 1.0, 0.3125, 1.0, 0.2812, 1.0, 0.2812, 1.0, 0.3125, 1.0, 0.9688, 1.0, 0.9688, 1.0, 1.0, 1.0, 1.0, 1.0, 0.0, 1.0, 0.0, 1.0, 0.03125, 1.0, 0.03125, 1.0, 0.6875, 1.0, 0.6875, 1.0, 0.7188, 1.0, 0.7188, 1.0, 0.081, 1.0, 0.07458, 1.0, 0.137, 1.0, 0.1434, 1.0, 0.855, 1.0, 0.9232, 1.0, 0.8023, 1.0, 0.01514, 1.0, 0.08171, 1.0, 0.0, 1.0, 0.355, 1.0, 0.4232, 1.0, 0.3023, 1.0, 0.6082, 1.0, 0.6897, 1.0, 0.5817, 1.0, 0.9232, 1.0, 1.0, 1.0, 0.9505, 1.0, 0.1082, 1.0, 0.1897, 1.0, 0.08171, 1.0, 0.5151, 1.0, 0.5817, 1.0, 0.4505, 1.0, 0.4232, 1.0, 0.5151, 1.0, 0.4505, 1.0, 0.8626, 1.0, 0.925, 1.0, 0.887, 1.0, 0.4999, 1.0, 0.5312, 1.0, 0.4848, 1.0, 0.9848, 1.0, 0.9265, 1.0, 0.925, 1.0, 0.9896, 1.0, 0.5312, 1.0, 0.4999, 1.0, 0.5746, 1.0, 0.581, 1.0, 0.1434, 1.0, 0.137, 1.0, 0.1998, 1.0, 0.2058, 1.0, 0.581, 1.0, 0.5746, 1.0, 0.637, 1.0, 0.6434, 1.0, 0.2058, 1.0, 0.1998, 1.0, 0.2604, 1.0, 0.2602, 1.0, 0.6434, 1.0, 0.637, 1.0, 0.6998, 1.0, 0.7058, 1.0, 0.7058, 1.0, 0.6998, 1.0, 0.75, 1.0, 0.7602, 1.0, 0.2604, 1.0, 0.3, 1.0, 0.2602, 1.0, 0.4848, 1.0, 0.4265, 1.0, 0.425, 1.0, 0.4999, 1.0, 0.3, 1.0, 0.3626, 1.0, 0.3246, 1.0, 0.75, 1.0, 0.8, 1.0, 0.7602, 1.0, 0.3626, 1.0, 0.425, 1.0, 0.387, 1.0, 0.8, 1.0, 0.8626, 1.0, 0.8246, 1.0, 0.01537, 1.0, 0.03125, 1.0, 0.0, 1.0, 0.03125, 1.0, 0.01537, 1.0, 0.07458, 1.0, 0.081, 1.0, 0.9213, 1.0, 0.855, 1.0, 0.8626, 1.0, 0.9265, 1.0, 0.4846, 1.0, 0.4848, 1.0, 0.5312, 1.0, 0.5478, 1.0, 0.07458, 1.0, 0.1106, 1.0, 0.04784, 1.0, 0.9846, 1.0, 0.9213, 1.0, 0.9265, 1.0, 0.9848, 1.0, 0.296, 1.0, 0.2346, 1.0, 0.2602, 1.0, 0.3, 1.0, 0.137, 1.0, 0.1732, 1.0, 0.1106, 1.0, 0.5746, 1.0, 0.6106, 1.0, 0.5478, 1.0, 0.1998, 1.0, 0.2346, 1.0, 0.1732, 1.0, 0.637, 1.0, 0.6732, 1.0, 0.6106, 1.0, 0.355, 1.0, 0.296, 1.0, 0.3, 1.0, 0.3626, 1.0, 0.6998, 1.0, 0.7346, 1.0, 0.6732, 1.0, 0.796, 1.0, 0.7346, 1.0, 0.7602, 1.0, 0.8, 1.0, 0.4213, 1.0, 0.355, 1.0, 0.3626, 1.0, 0.4265, 1.0, 0.855, 1.0, 0.796, 1.0, 0.8, 1.0, 0.8626, 1.0, 0.0, 1.0, 0.0, 1.0, 0.03125, 1.0, 0.04784, 1.0, 0.4846, 1.0, 0.4213, 1.0, 0.4265, 1.0, 0.4848, 1.0, 0.8875, 1.0, 0.8251, 1.0, 0.8174, 1.0, 0.9281, 1.0, 0.04409, 1.0, 0.08072, 1.0, 0.01553, 1.0, 0.3875, 1.0, 0.3251, 1.0, 0.3174, 1.0, 0.4281, 1.0, 0.7057, 1.0, 0.7051, 1.0, 0.762, 1.0, 0.7655, 1.0, 0.762, 1.0, 0.8174, 1.0, 0.7655, 1.0, 0.6431, 1.0, 0.6347, 1.0, 0.7051, 1.0, 0.7057, 1.0, 0.262, 1.0, 0.3174, 1.0, 0.2604, 1.0, 0.2057, 1.0, 0.2051, 1.0, 0.262, 1.0, 0.2604, 1.0, 0.5807, 1.0, 0.5441, 1.0, 0.6347, 1.0, 0.6431, 1.0, 0.1431, 1.0, 0.1347, 1.0, 0.2051, 1.0, 0.2057, 1.0, 1.0, 1.0, 0.9501, 1.0, 0.9281, 1.0, 1.0, 1.0, 0.08072, 1.0, 0.04409, 1.0, 0.1347, 1.0, 0.1431, 1.0, 0.5441, 1.0, 0.5807, 1.0, 0.5155, 1.0, 0.5155, 1.0, 0.4501, 1.0, 0.4281, 1.0, 0.5441, 1.0, 0.4281, 1.0, 0.4482, 1.0, 0.532, 1.0, 0.5441, 1.0, 0.855, 1.0, 0.9213, 1.0, 0.9232, 1.0, 0.9213, 1.0, 0.9846, 1.0, 0.9232, 1.0, 0.5478, 1.0, 0.6082, 1.0, 0.5151, 1.0, 0.1732, 1.0, 0.1897, 1.0, 0.1082, 1.0, 0.2346, 1.0, 0.3023, 1.0, 0.1897, 1.0, 0.6732, 1.0, 0.6897, 1.0, 0.6082, 1.0, 0.2346, 1.0, 0.296, 1.0, 0.3023, 1.0, 0.7346, 1.0, 0.8023, 1.0, 0.6897, 1.0, 0.7346, 1.0, 0.796, 1.0, 0.8023, 1.0, 0.355, 1.0, 0.4213, 1.0, 0.4232, 1.0, 0.4213, 1.0, 0.4846, 1.0, 0.4232, 1.0, 0.04784, 1.0, 0.1082, 1.0, 0.01514, 1.0, 0.9281, 1.0, 0.9482, 1.0, 1.0, 1.0, 1.0, 1.0, 0.03203, 1.0, 0.1307, 1.0, 0.04409, 1.0, 0.6998, 1.0, 0.637, 1.0, 0.6434, 1.0, 0.7058, 1.0, 0.532, 1.0, 0.6307, 1.0, 0.5441, 1.0, 0.35, 1.0, 0.4281, 1.0, 0.3174, 1.0, 0.85, 1.0, 0.9281, 1.0, 0.8174, 1.0, 0.03125, 1.0, 0.081, 1.0, 0.07458, 1.0, 0.8246, 1.0, 0.8626, 1.0, 0.8, 1.0, 0.387, 1.0, 0.4265, 1.0, 0.3626, 1.0, 0.3246, 1.0, 0.3626, 1.0, 0.3, 1.0, 0.637, 1.0, 0.5746, 1.0, 0.581, 1.0, 0.6434, 1.0, 0.1998, 1.0, 0.137, 1.0, 0.1434, 1.0, 0.2058, 1.0, 0.137, 1.0, 0.07458, 1.0, 0.081, 1.0, 0.1434, 1.0, 0.5312, 1.0, 0.581, 1.0, 0.5746, 1.0, 0.07458, 1.0, 0.01537, 1.0, 0.01553, 1.0, 0.08072, 1.0, 0.887, 1.0, 0.9265, 1.0, 0.8626, 1.0, 0.75, 1.0, 0.6998, 1.0, 0.7057, 1.0, 0.7655, 1.0, 0.4501, 1.0, 0.4999, 1.0, 0.425, 1.0, 0.8251, 1.0, 0.8626, 1.0, 0.8, 1.0, 0.3875, 1.0, 0.425, 1.0, 0.3626, 1.0, 0.7655, 1.0, 0.8, 1.0, 0.75, 1.0, 0.3251, 1.0, 0.3626, 1.0, 0.3, 1.0, 0.6998, 1.0, 0.637, 1.0, 0.6431, 1.0, 0.7057, 1.0, 0.9688, 1.0, 0.9688, 0.5, 1.0, 0.5, 1.0, 1.0, 0.637, 1.0, 0.5746, 1.0, 0.5807, 1.0, 0.6431, 1.0, 0.1998, 1.0, 0.137, 1.0, 0.1431, 1.0, 0.2057, 1.0, 0.5746, 1.0, 0.4999, 1.0, 0.5155, 1.0, 0.5807, 1.0, 0.137, 1.0, 0.07458, 1.0, 0.08072, 1.0, 0.1431, 1.0, 0.9501, 1.0, 0.9896, 1.0, 0.925, 1.0, 0.25, 1.0, 0.25, 1.0, 0.2812, 1.0, 0.2812, 1.0, 0.8875, 1.0, 0.925, 1.0, 0.8626, 1.0, 0.25, 1.0, 0.2188, 1.0, 0.2188, 1.0, 0.25, 1.0, 0.75, 1.0, 0.75, 1.0, 0.7812, 1.0, 0.7812, 1.0, 0.75, 1.0, 0.7188, 1.0, 0.7188, 1.0, 0.75, 1.0, 0.25, 1.0, 0.2188, 1.0, 0.2188, 1.0, 0.25, 1.0, 0.25, 1.0, 0.25, 1.0, 0.2812, 1.0, 0.2812, 1.0, 0.75, 1.0, 0.7187, 1.0, 0.7188, 1.0, 0.75, 1.0, 0.75, 1.0, 0.75, 1.0, 0.7812, 1.0, 0.7812, 1.0, 0.7812, 1.0, 0.7812, 1.0, 0.7812, 1.0, 0.7812, 1.0, 0.7812, 1.0, 0.75, 1.0, 0.75, 1.0, 0.7812, 1.0, 0.2812, 1.0, 0.2812, 1.0, 0.2812, 1.0, 0.2812, 1.0, 0.7188, 1.0, 0.7188, 1.0, 0.75, 1.0, 0.75, 1.0, 0.7812, 1.0, 0.7812, 1.0, 0.75, 1.0, 0.75, 1.0, 0.2812, 1.0, 0.2812, 1.0, 0.2812, 1.0, 0.2812, 1.0, 0.2188, 1.0, 0.25, 1.0, 0.25, 1.0, 0.2188, 1.0, 0.2188, 1.0, 0.2188, 1.0, 0.2188, 1.0, 0.2188, 1.0])
me_cylinder.use_remesh_fix_poles = True
me_cylinder.use_remesh_preserve_attributes = False
me_cylinder.update()

# ---- objects
ob_cylinder = bpy.data.objects.new('Cylinder', me_cylinder)

# ---- transforms, parenting, visibility, modifiers, constraints
ob_cylinder.location = (0.0, 0.0, 0.0)

# ---- collection membership
col_collection.objects.link(ob_cylinder)

# ---- scene / render settings (as saved in the file)
scene.frame_start = 1; scene.frame_end = 250; scene.frame_set(1)
scene.render.engine = 'BLENDER_EEVEE_NEXT'
scene.cycles.sampling_pattern = 'TABULATED_SOBOL'
scene.cycles.use_light_tree = False
scene.view_settings.view_transform = 'Filmic'
bpy.context.view_layer.update()

# ---- added for rendering (the .blend has no active camera and no usable light): camera, sun
cam_auto = bpy.data.cameras.new('AutoCamera')
cam_auto.lens = 50.0
cam_auto.sensor_width = 36.0
cam_auto.clip_end = 1000.0
ob_auto_camera = bpy.data.objects.new('AutoCamera', cam_auto)
scene.collection.objects.link(ob_auto_camera)
ob_auto_camera.location = (4.6481, -5.57772, 4.57222)
ob_auto_camera.rotation_euler = (1.09748, -7.21219e-08, 0.694738)
scene.camera = ob_auto_camera
light_auto_sun = bpy.data.lights.new('AutoSun', 'SUN')
light_auto_sun.energy = 3.0
light_auto_sun.angle = 0.0523599
ob_auto_sun = bpy.data.objects.new('AutoSun', light_auto_sun)
scene.collection.objects.link(ob_auto_sun)
ob_auto_sun.rotation_euler = (0.872665, 0.174533, 0.523599)
bpy.context.view_layer.update()
